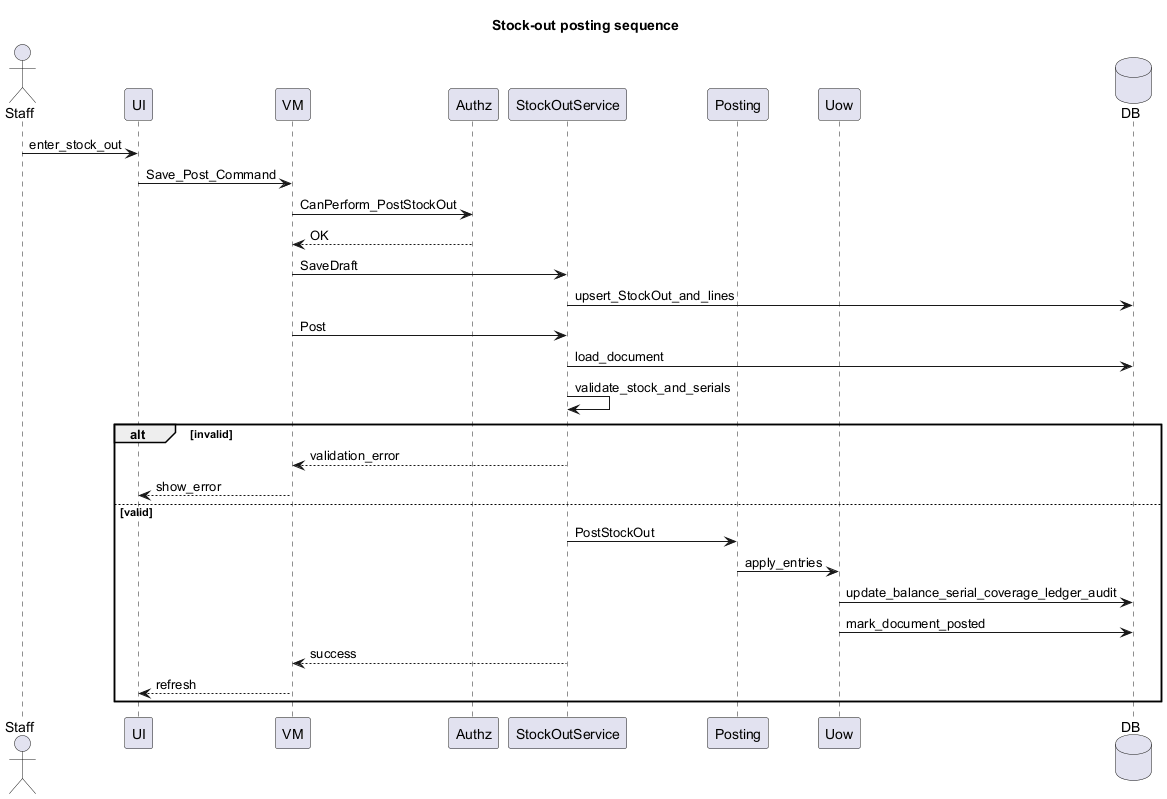

The diagram above was rendered by PlantUML. Its source (embedded in the PNG):
@startuml Sequence_XuatKho_GhiSo
title Stock-out posting sequence
actor Staff
participant UI
participant VM
participant Authz
participant StockOutService
participant Posting
participant Uow
database DB
Staff -> UI : enter_stock_out
UI -> VM : Save_Post_Command
VM -> Authz : CanPerform_PostStockOut
Authz --> VM : OK
VM -> StockOutService : SaveDraft
StockOutService -> DB : upsert_StockOut_and_lines
VM -> StockOutService : Post
StockOutService -> DB : load_document
StockOutService -> StockOutService : validate_stock_and_serials
alt invalid
  StockOutService --> VM : validation_error
  VM --> UI : show_error
else valid
  StockOutService -> Posting : PostStockOut
  Posting -> Uow : apply_entries
  Uow -> DB : update_balance_serial_coverage_ledger_audit
  Uow -> DB : mark_document_posted
  StockOutService --> VM : success
  VM --> UI : refresh
end
@enduml